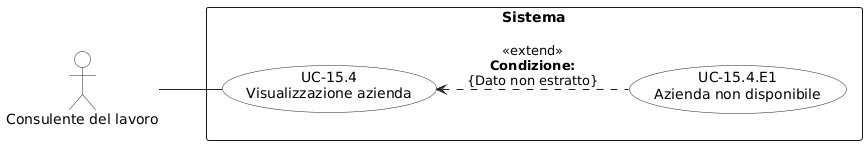

The diagram above was rendered by PlantUML. Its source (embedded in the PNG):
@startuml
left to right direction
skinparam shadowing false
skinparam backgroundColor white
skinparam packageStyle rectangle

skinparam usecase {
  BorderColor #222222
  BackgroundColor white
  ArrowColor #222222
}

skinparam actor {
  BorderColor #222222
  BackgroundColor white
  ArrowColor #222222
}

actor "Consulente del lavoro" as CL

rectangle "Sistema" {
  usecase "UC-15.4\nVisualizzazione azienda" as UC154
  usecase "UC-15.4.E1\nAzienda non disponibile" as UC154E1
}

CL -- UC154
UC154 <.. UC154E1 : <<extend>>\n**Condizione:**\n{Dato non estratto}
@enduml